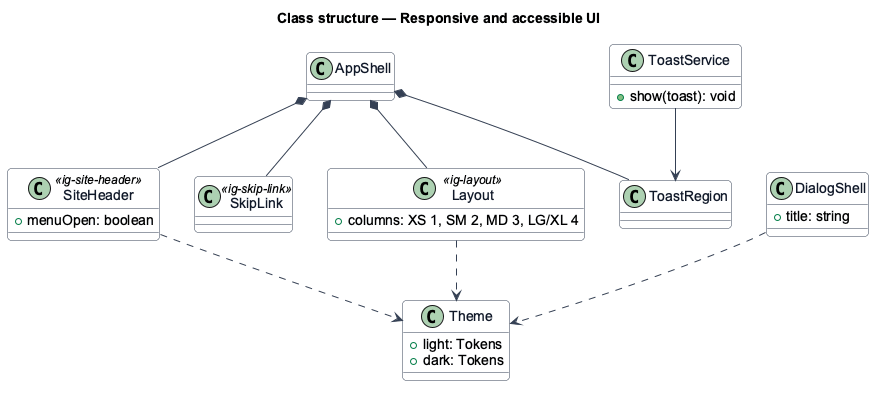

The diagram above was rendered by PlantUML. Its source (embedded in the PNG):
@startuml
' --- shared skin header ---
skinparam backgroundColor #FFFFFF
skinparam shadowing false
skinparam roundcorner 8
skinparam defaultFontName Arial
skinparam ArrowColor #344054
skinparam class {
  BorderColor #344054
  FontColor #101828
  BackgroundColor #F9FAFB
}
' --------------------------
title Class structure — Responsive and accessible UI

class AppShell
class SiteHeader <<ig-site-header>> {
  +menuOpen: boolean
}
class SkipLink <<ig-skip-link>>
class Layout <<ig-layout>> {
  +columns: XS 1, SM 2, MD 3, LG/XL 4
}
class DialogShell {
  +title: string
}
class ToastRegion
class ToastService {
  +show(toast): void
}
class Theme {
  +light: Tokens
  +dark: Tokens
}
AppShell *-- SiteHeader
AppShell *-- SkipLink
AppShell *-- ToastRegion
AppShell *-- Layout
ToastService --> ToastRegion
SiteHeader ..> Theme
Layout ..> Theme
DialogShell ..> Theme
@enduml